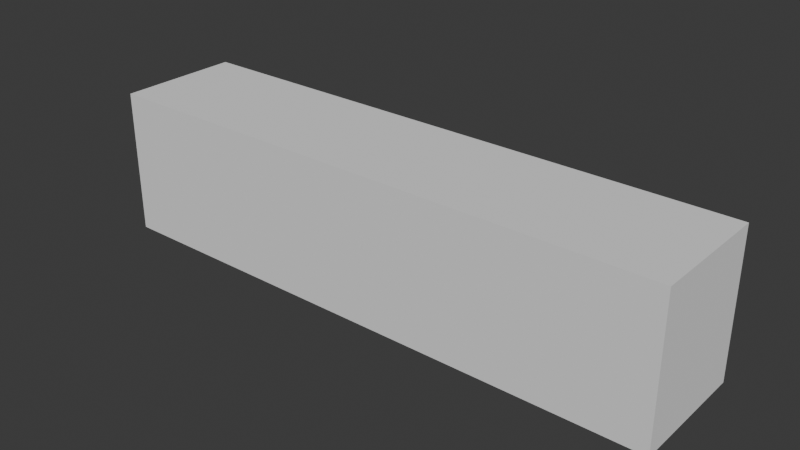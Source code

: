 # Source: Untitled.blend  (saved by Blender 4.5.88; exported with 4.5.12 LTS)
import bpy
from mathutils import Matrix  # noqa: F401  (used for matrix-valued properties, if any)

bpy.ops.wm.read_factory_settings(use_empty=True)
scene = bpy.context.scene
scene.name = 'Scene'

# ---- world
world_world = bpy.data.worlds.new('World'); scene.world = world_world
world_world.use_nodes = True; world_world.node_tree.nodes.clear()
_N = world_world.node_tree.nodes; _L = world_world.node_tree.links
n0 = _N.new('ShaderNodeOutputWorld'); n0.name = 'World Output'; n0.location = (200, 100)
n1 = _N.new('ShaderNodeBackground'); n1.name = 'Background'; n1.location = (-200, 100)
n1.inputs[0].default_value = (0.05088, 0.05088, 0.05088, 1.0)
_L.new(n1.outputs[0], n0.inputs[0])
n0.is_active_output = True
world_world.color = (0.05088, 0.05088, 0.05088)
world_world.sun_shadow_jitter_overblur = 0.0

# ---- meshes
me_cube_001 = bpy.data.meshes.new('Cube.001')
me_cube_001.from_pydata([(-1.0, -1.0, -1.0), (-1.0, -1.0, 1.0), (-1.0, 1.0, -1.0), (-1.0, 1.0, 1.0), (1.0, -1.0, -1.0), (1.0, -1.0, 1.0), (1.0, 1.0, -1.0), (1.0, 1.0, 1.0)], [], [(0, 1, 3, 2), (2, 3, 7, 6), (6, 7, 5, 4), (4, 5, 1, 0), (2, 6, 4, 0), (7, 3, 1, 5)])
_uv = me_cube_001.uv_layers.new(name='UVMap')
_uv.uv.foreach_set('vector', [0.375, 0.0, 0.625, 0.0, 0.625, 0.25, 0.375, 0.25, 0.375, 0.25, 0.625, 0.25, 0.625, 0.5, 0.375, 0.5, 0.375, 0.5, 0.625, 0.5, 0.625, 0.75, 0.375, 0.75, 0.375, 0.75, 0.625, 0.75, 0.625, 1.0, 0.375, 1.0, 0.125, 0.5, 0.375, 0.5, 0.375, 0.75, 0.125, 0.75, 0.625, 0.5, 0.875, 0.5, 0.875, 0.75, 0.625, 0.75])
me_cube_001.update()

# ---- objects
ob_cube = bpy.data.objects.new('Cube', me_cube_001)

# ---- transforms, parenting, visibility, modifiers, constraints
ob_cube.location = (25.25, 0.0, 4.598)
ob_cube.scale = (11.96, 2.55, 3.0)

# ---- collection membership
scene.collection.objects.link(ob_cube)

# ---- scene / render settings (as saved in the file)
scene.frame_start = 1; scene.frame_end = 250; scene.frame_set(1)
scene.render.engine = 'BLENDER_EEVEE_NEXT'
bpy.context.view_layer.update()

# ---- added for rendering (the .blend has no active camera and no usable light): camera, sun
cam_auto = bpy.data.cameras.new('AutoCamera')
cam_auto.lens = 50.0
cam_auto.sensor_width = 36.0
cam_auto.clip_end = 1000.0
ob_auto_camera = bpy.data.objects.new('AutoCamera', cam_auto)
scene.collection.objects.link(ob_auto_camera)
ob_auto_camera.location = (48.5498, -27.9598, 23.2375)
ob_auto_camera.rotation_euler = (1.09748, -7.21219e-08, 0.694738)
scene.camera = ob_auto_camera
light_auto_sun = bpy.data.lights.new('AutoSun', 'SUN')
light_auto_sun.energy = 3.0
light_auto_sun.angle = 0.0523599
ob_auto_sun = bpy.data.objects.new('AutoSun', light_auto_sun)
scene.collection.objects.link(ob_auto_sun)
ob_auto_sun.rotation_euler = (0.872665, 0.174533, 0.523599)
bpy.context.view_layer.update()
